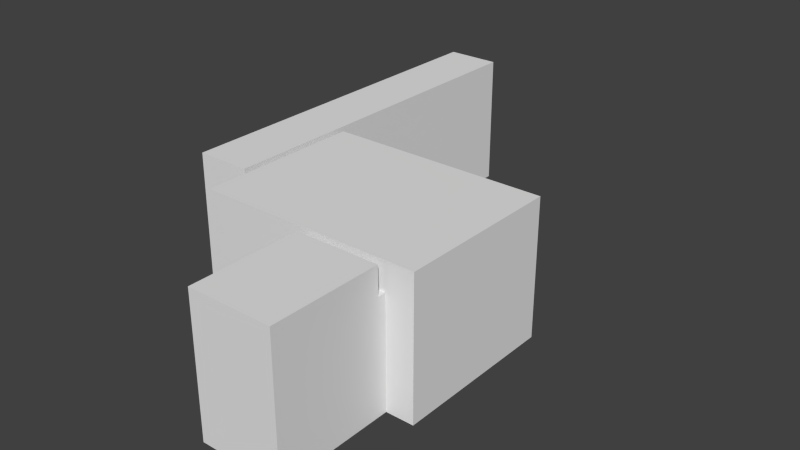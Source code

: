# Source: room1.blend  (saved by Blender 2.76.0; exported with 4.5.12 LTS)
import bpy
from mathutils import Matrix  # noqa: F401  (used for matrix-valued properties, if any)

bpy.ops.wm.read_factory_settings(use_empty=True)
scene = bpy.context.scene
scene.name = 'Scene'

# ---- collections
col_collection_1 = bpy.data.collections.new('Collection 1'); scene.collection.children.link(col_collection_1)

# ---- world
world_world = bpy.data.worlds.new('World'); scene.world = world_world
world_world.color = (0.05088, 0.05088, 0.05088)
world_world.use_sun_shadow = False
world_world.sun_shadow_jitter_overblur = 0.0
world_world.cycles.sampling_method = 'MANUAL'
world_world.cycles.sample_map_resolution = 256

# ---- meshes
me_cube_001 = bpy.data.meshes.new('Cube.001')
me_cube_001.from_pydata([(-0.5, -1.0, 0.0), (-2.65, 3.75, 2.0), (-0.5, 1.0, 0.0), (-2.65, 3.75, 0.0), (1.0, -1.0, 0.0), (-2.65, 3.0, 2.0), (1.0, 1.0, 0.0), (-2.65, 3.0, 0.0), (-0.5, 1.15, 2.5), (-0.5, 1.15, 0.0), (1.0, 1.15, 2.5), (1.0, 1.15, 0.0), (-0.5, 4.15, 2.5), (-0.5, 4.15, 0.0), (1.0, 4.15, 2.5), (1.0, 4.15, 0.0), (-2.5, 1.15, 2.5), (-2.5, 1.15, 0.0), (-2.5, 4.15, 2.5), (-2.5, 4.15, 0.0), (1.5, 1.15, 2.5), (1.5, 1.15, 0.0), (1.5, 4.15, 2.5), (1.5, 4.15, 0.0), (1.0, 3.75, 2.5), (1.0, 3.75, 0.0), (-0.5, 3.75, 0.0), (-0.5, 3.75, 2.5), (-2.5, 3.75, 0.0), (-2.5, 3.75, 2.5), (1.5, 3.75, 2.5), (1.5, 3.75, 0.0), (1.0, 3.0, 0.0), (-0.5, 3.0, 2.5), (-2.5, 3.0, 2.5), (1.5, 3.0, 0.0), (1.0, 3.0, 2.5), (-0.5, 3.0, 0.0), (-2.5, 3.0, 0.0), (1.5, 3.0, 2.5), (-0.5, 1.0, 2.0), (1.0, 1.0, 2.0), (1.0, -1.0, 2.0), (-0.5, 1.0, 2.5), (-0.5, 4.15, 2.0), (1.0, 4.15, 2.0), (-2.5, 1.15, 2.0), (-2.5, 4.15, 2.0), (1.5, 1.15, 2.0), (1.5, 4.15, 2.0), (1.5, 3.75, 2.0), (-2.5, 3.75, 2.0), (-2.5, 3.0, 2.0), (1.5, 3.0, 2.0), (-0.5, -1.0, 2.0), (-0.5, -1.0, 2.5), (1.0, -1.0, 2.5), (1.0, 1.0, 2.5), (-0.5, 1.15, 2.0), (1.0, 1.15, 2.0), (-3.65, 3.75, 0.0), (-3.65, 3.75, 2.0), (-3.65, 3.0, 2.0), (-3.65, 3.0, 0.0), (-2.65, 3.0, 2.5), (-3.65, 2.0, 2.0), (-3.65, 3.0, 2.5), (-3.65, 2.0, 0.0), (-3.65, 8.75, 0.0), (-3.65, 8.75, 2.0), (-2.65, 8.75, 0.0), (-2.65, 8.75, 2.0), (-3.65, 3.75, 2.5), (-2.65, 3.75, 2.5), (-3.65, 8.75, 2.5), (-2.65, 8.75, 2.5), (-2.65, 2.0, 0.0), (-2.65, 2.0, 2.0), (-2.65, 2.0, 2.5), (-3.65, 2.0, 2.5), (-3.525, 3.75, 0.0), (-3.525, 2.0, 2.5), (-3.525, 2.0, 2.0), (-3.525, 3.0, 2.5), (-3.525, 8.75, 0.0), (-3.525, 3.0, 0.0), (-3.525, 2.0, 0.0), (-3.525, 8.75, 2.0), (-3.525, 3.75, 2.5), (-3.525, 8.75, 2.5), (-2.775, 3.0, 0.0), (-2.775, 2.0, 0.0), (-2.775, 8.75, 2.0), (-2.775, 3.75, 2.5), (-2.775, 8.75, 2.5), (-2.775, 3.75, 0.0), (-2.775, 2.0, 2.5), (-2.775, 2.0, 2.0), (-2.775, 3.0, 2.5), (-2.775, 8.75, 0.0), (-2.775, 8.9, 0.0), (-3.525, 8.9, 0.0), (-3.525, 8.9, 2.0), (-2.775, 8.9, 2.0)], [], [(85, 80, 60, 63), (41, 6, 4, 42), (0, 4, 6, 2), (88, 83, 66, 72), (2, 6, 11, 9), (62, 63, 60, 61), (44, 13, 15, 45), (26, 25, 15, 13), (24, 27, 12, 14), (51, 28, 19, 47), (26, 13, 19, 28), (44, 12, 18, 47), (33, 8, 16, 34), (50, 30, 22, 49), (32, 11, 21, 35), (24, 14, 22, 30), (45, 15, 23, 49), (36, 24, 30, 39), (15, 25, 31, 23), (53, 39, 30, 50), (12, 27, 29, 18), (37, 26, 28, 38), (28, 51, 1, 3), (36, 33, 27, 24), (37, 32, 25, 26), (9, 11, 32, 37), (10, 8, 33, 36), (46, 17, 38, 52), (9, 37, 38, 17), (48, 20, 39, 53), (10, 36, 39, 20), (25, 32, 35, 31), (27, 33, 34, 29), (21, 48, 53, 35), (16, 46, 52, 34), (34, 52, 51, 29), (35, 53, 50, 31), (14, 45, 49, 22), (31, 50, 49, 23), (13, 44, 47, 19), (29, 51, 47, 18), (12, 44, 45, 14), (38, 28, 3, 7), (41, 42, 56, 57), (63, 62, 65, 67), (62, 66, 79, 65), (40, 41, 57, 43), (62, 61, 72, 66), (42, 54, 55, 56), (56, 55, 43, 57), (52, 38, 7, 5), (8, 10, 59, 58), (82, 65, 79, 81), (51, 52, 5, 1), (82, 86, 67, 65), (85, 63, 67, 86), (84, 87, 69, 68), (95, 3, 70, 99), (61, 60, 68, 69), (3, 1, 71, 70), (54, 0, 2, 40), (42, 4, 0, 54), (59, 10, 20, 48), (40, 2, 9, 58), (58, 9, 17, 46), (8, 58, 46, 16), (11, 59, 48, 21), (6, 41, 59, 11), (54, 40, 43, 55), (41, 40, 58, 59), (88, 72, 74, 89), (71, 1, 73, 75), (92, 71, 75, 94), (61, 69, 74, 72), (1, 5, 64, 73), (98, 64, 78, 96), (64, 5, 77, 78), (5, 7, 76, 77), (60, 80, 84, 68), (69, 87, 89, 74), (66, 83, 81, 79), (80, 95, 99, 84), (90, 85, 86, 91), (97, 91, 86, 82), (97, 82, 81, 96), (93, 98, 83, 88), (90, 95, 80, 85), (7, 3, 95, 90), (73, 64, 98, 93), (77, 97, 96, 78), (77, 76, 91, 97), (7, 90, 91, 76), (70, 71, 92, 99), (73, 93, 94, 75), (87, 92, 94, 89), (93, 88, 89, 94), (84, 99, 100, 101), (83, 98, 96, 81), (100, 103, 102, 101), (99, 92, 103, 100), (92, 87, 102, 103), (87, 84, 101, 102)])
me_cube_001.use_remesh_preserve_volume = False
me_cube_001.use_remesh_preserve_attributes = False
me_cube_001.use_mirror_vertex_groups = False
me_cube_001.update()

# ---- objects
ob_cube = bpy.data.objects.new('Cube', me_cube_001)

# ---- transforms, parenting, visibility, modifiers, constraints
ob_cube.location = (0.0, 0.0, 0.0)
ob_cube.lineart.crease_threshold = 0.0

# ---- collection membership
col_collection_1.objects.link(ob_cube)

# ---- scene / render settings (as saved in the file)
scene.frame_start = 1; scene.frame_end = 250; scene.frame_set(1)
scene.render.engine = 'BLENDER_EEVEE_NEXT'
scene.render.resolution_percentage = 50
scene.render.dither_intensity = 0.0
scene.cycles.use_denoising = False
scene.cycles.samples = 10
scene.cycles.sampling_pattern = 'TABULATED_SOBOL'
scene.cycles.light_sampling_threshold = 0.0
scene.cycles.use_adaptive_sampling = False
scene.cycles.use_light_tree = False
scene.cycles.blur_glossy = 0.0
scene.cycles.pixel_filter_type = 'GAUSSIAN'
scene.cycles.sample_clamp_indirect = 0.0
scene.view_settings.view_transform = 'Standard'
bpy.context.view_layer.update()

# ---- added for rendering (the .blend has no active camera and no usable light): camera, sun
cam_auto = bpy.data.cameras.new('AutoCamera')
cam_auto.lens = 50.0
cam_auto.sensor_width = 36.0
cam_auto.clip_end = 1000.0
ob_auto_camera = bpy.data.objects.new('AutoCamera', cam_auto)
scene.collection.objects.link(ob_auto_camera)
ob_auto_camera.location = (9.50589, -8.74706, 9.71471)
ob_auto_camera.rotation_euler = (1.09748, -7.21219e-08, 0.694738)
scene.camera = ob_auto_camera
light_auto_sun = bpy.data.lights.new('AutoSun', 'SUN')
light_auto_sun.energy = 3.0
light_auto_sun.angle = 0.0523599
ob_auto_sun = bpy.data.objects.new('AutoSun', light_auto_sun)
scene.collection.objects.link(ob_auto_sun)
ob_auto_sun.rotation_euler = (0.872665, 0.174533, 0.523599)
bpy.context.view_layer.update()
